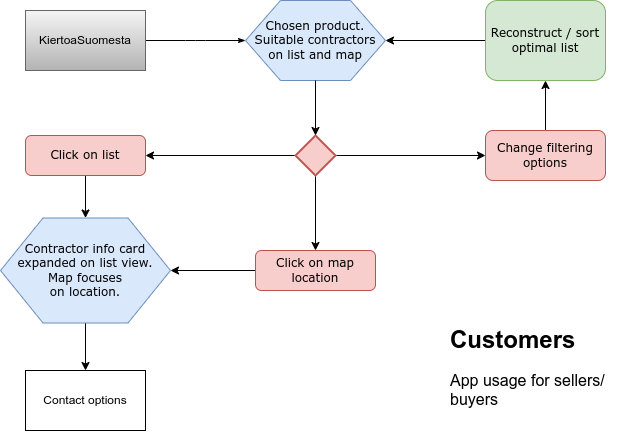

The diagram above was exported from draw.io. Its source (the exported page's mxGraphModel, read from the mxfile embedded in the PNG):
<mxGraphModel dx="1137" dy="633" grid="1" gridSize="10" guides="1" tooltips="1" connect="1" arrows="1" fold="1" page="1" pageScale="1" pageWidth="1100" pageHeight="850" background="#ffffff" math="0" shadow="0">
  <root>
    <mxCell id="0" />
    <mxCell id="1" parent="0" />
    <mxCell id="17ea667e15c223fc-28" style="edgeStyle=orthogonalEdgeStyle;rounded=1;html=1;labelBackgroundColor=none;startArrow=none;startFill=0;startSize=5;endArrow=classicThin;endFill=1;endSize=5;jettySize=auto;orthogonalLoop=1;strokeWidth=1;fontFamily=Verdana;fontSize=8;exitX=1;exitY=0.5;exitDx=0;exitDy=0;" parent="1" source="QE14QZXUSMJ2DjK443Ut-19" edge="1">
      <mxGeometry relative="1" as="geometry">
        <mxPoint x="240" y="100" as="sourcePoint" />
        <mxPoint x="300" y="100" as="targetPoint" />
      </mxGeometry>
    </mxCell>
    <mxCell id="17ea667e15c223fc-5" value="Chosen product.&lt;br style=&quot;border-color: var(--border-color);&quot;&gt;Suitable contractors on list and map" style="shape=hexagon;perimeter=hexagonPerimeter;whiteSpace=wrap;html=1;rounded=0;shadow=0;labelBackgroundColor=none;strokeWidth=1;fontFamily=Verdana;fontSize=12;align=center;fillColor=#dae8fc;strokeColor=#6c8ebf;" parent="1" vertex="1">
      <mxGeometry x="300" y="60" width="140" height="80" as="geometry" />
    </mxCell>
    <mxCell id="QE14QZXUSMJ2DjK443Ut-13" style="edgeStyle=orthogonalEdgeStyle;rounded=0;orthogonalLoop=1;jettySize=auto;html=1;entryX=0.5;entryY=0;entryDx=0;entryDy=0;" edge="1" parent="1" source="17ea667e15c223fc-7" target="QE14QZXUSMJ2DjK443Ut-10">
      <mxGeometry relative="1" as="geometry" />
    </mxCell>
    <mxCell id="17ea667e15c223fc-7" value="Click on list" style="rounded=1;whiteSpace=wrap;html=1;shadow=0;labelBackgroundColor=none;strokeWidth=1;fontFamily=Verdana;fontSize=12;align=center;fillColor=#f8cecc;strokeColor=#b85450;" parent="1" vertex="1">
      <mxGeometry x="80" y="195" width="120" height="40" as="geometry" />
    </mxCell>
    <mxCell id="QE14QZXUSMJ2DjK443Ut-6" style="edgeStyle=orthogonalEdgeStyle;rounded=0;orthogonalLoop=1;jettySize=auto;html=1;entryX=1;entryY=0.5;entryDx=0;entryDy=0;exitX=0;exitY=0.5;exitDx=0;exitDy=0;" edge="1" parent="1" source="17ea667e15c223fc-8" target="17ea667e15c223fc-5">
      <mxGeometry relative="1" as="geometry" />
    </mxCell>
    <mxCell id="17ea667e15c223fc-8" value="Reconstruct / sort optimal list" style="rounded=1;whiteSpace=wrap;html=1;shadow=0;labelBackgroundColor=none;strokeWidth=1;fontFamily=Verdana;fontSize=12;align=center;fillColor=#d5e8d4;strokeColor=#82b366;" parent="1" vertex="1">
      <mxGeometry x="540" y="60" width="120" height="80" as="geometry" />
    </mxCell>
    <mxCell id="QE14QZXUSMJ2DjK443Ut-5" style="edgeStyle=orthogonalEdgeStyle;rounded=0;orthogonalLoop=1;jettySize=auto;html=1;entryX=0;entryY=0.5;entryDx=0;entryDy=0;" edge="1" parent="1" source="QE14QZXUSMJ2DjK443Ut-3" target="QE14QZXUSMJ2DjK443Ut-7">
      <mxGeometry relative="1" as="geometry">
        <Array as="points" />
      </mxGeometry>
    </mxCell>
    <mxCell id="QE14QZXUSMJ2DjK443Ut-9" style="edgeStyle=orthogonalEdgeStyle;rounded=0;orthogonalLoop=1;jettySize=auto;html=1;entryX=1;entryY=0.5;entryDx=0;entryDy=0;" edge="1" parent="1" source="QE14QZXUSMJ2DjK443Ut-3" target="17ea667e15c223fc-7">
      <mxGeometry relative="1" as="geometry" />
    </mxCell>
    <mxCell id="QE14QZXUSMJ2DjK443Ut-12" style="edgeStyle=orthogonalEdgeStyle;rounded=0;orthogonalLoop=1;jettySize=auto;html=1;entryX=0.5;entryY=0;entryDx=0;entryDy=0;" edge="1" parent="1" source="QE14QZXUSMJ2DjK443Ut-3" target="QE14QZXUSMJ2DjK443Ut-11">
      <mxGeometry relative="1" as="geometry" />
    </mxCell>
    <mxCell id="QE14QZXUSMJ2DjK443Ut-3" value="" style="strokeWidth=2;html=1;shape=mxgraph.flowchart.decision;whiteSpace=wrap;fillColor=#f8cecc;strokeColor=#b85450;" vertex="1" parent="1">
      <mxGeometry x="350" y="195" width="40" height="40" as="geometry" />
    </mxCell>
    <mxCell id="QE14QZXUSMJ2DjK443Ut-4" style="edgeStyle=orthogonalEdgeStyle;rounded=0;orthogonalLoop=1;jettySize=auto;html=1;entryX=0.5;entryY=0;entryDx=0;entryDy=0;entryPerimeter=0;" edge="1" parent="1" source="17ea667e15c223fc-5" target="QE14QZXUSMJ2DjK443Ut-3">
      <mxGeometry relative="1" as="geometry" />
    </mxCell>
    <mxCell id="QE14QZXUSMJ2DjK443Ut-8" style="edgeStyle=orthogonalEdgeStyle;rounded=0;orthogonalLoop=1;jettySize=auto;html=1;entryX=0.5;entryY=1;entryDx=0;entryDy=0;" edge="1" parent="1" source="QE14QZXUSMJ2DjK443Ut-7" target="17ea667e15c223fc-8">
      <mxGeometry relative="1" as="geometry">
        <mxPoint x="620" y="140.00000000000006" as="targetPoint" />
      </mxGeometry>
    </mxCell>
    <mxCell id="QE14QZXUSMJ2DjK443Ut-7" value="Change filtering options" style="rounded=1;whiteSpace=wrap;html=1;shadow=0;labelBackgroundColor=none;strokeWidth=1;fontFamily=Verdana;fontSize=12;align=center;fillColor=#f8cecc;strokeColor=#b85450;" vertex="1" parent="1">
      <mxGeometry x="540" y="190" width="120" height="50" as="geometry" />
    </mxCell>
    <mxCell id="QE14QZXUSMJ2DjK443Ut-18" style="edgeStyle=orthogonalEdgeStyle;rounded=0;orthogonalLoop=1;jettySize=auto;html=1;entryX=0.5;entryY=0;entryDx=0;entryDy=0;" edge="1" parent="1" source="QE14QZXUSMJ2DjK443Ut-10" target="QE14QZXUSMJ2DjK443Ut-17">
      <mxGeometry relative="1" as="geometry" />
    </mxCell>
    <mxCell id="QE14QZXUSMJ2DjK443Ut-10" value="Contractor info card expanded on list view. &lt;br&gt;Map focuses &lt;br&gt;on location." style="shape=hexagon;perimeter=hexagonPerimeter;whiteSpace=wrap;html=1;rounded=0;shadow=0;labelBackgroundColor=none;strokeWidth=1;fontFamily=Verdana;fontSize=12;align=center;fillColor=#dae8fc;strokeColor=#6c8ebf;" vertex="1" parent="1">
      <mxGeometry x="55" y="277.5" width="170" height="105" as="geometry" />
    </mxCell>
    <mxCell id="QE14QZXUSMJ2DjK443Ut-14" style="edgeStyle=orthogonalEdgeStyle;rounded=0;orthogonalLoop=1;jettySize=auto;html=1;entryX=1;entryY=0.5;entryDx=0;entryDy=0;" edge="1" parent="1" source="QE14QZXUSMJ2DjK443Ut-11" target="QE14QZXUSMJ2DjK443Ut-10">
      <mxGeometry relative="1" as="geometry" />
    </mxCell>
    <mxCell id="QE14QZXUSMJ2DjK443Ut-11" value="Click on map location" style="rounded=1;whiteSpace=wrap;html=1;shadow=0;labelBackgroundColor=none;strokeWidth=1;fontFamily=Verdana;fontSize=12;align=center;fillColor=#f8cecc;strokeColor=#b85450;" vertex="1" parent="1">
      <mxGeometry x="310" y="310" width="120" height="40" as="geometry" />
    </mxCell>
    <mxCell id="QE14QZXUSMJ2DjK443Ut-17" value="Contact options" style="rounded=0;whiteSpace=wrap;html=1;" vertex="1" parent="1">
      <mxGeometry x="80" y="430" width="120" height="60" as="geometry" />
    </mxCell>
    <mxCell id="QE14QZXUSMJ2DjK443Ut-19" value="KiertoaSuomesta" style="rounded=0;whiteSpace=wrap;html=1;fillColor=#f5f5f5;gradientColor=#b3b3b3;strokeColor=#666666;" vertex="1" parent="1">
      <mxGeometry x="80" y="70" width="120" height="60" as="geometry" />
    </mxCell>
    <mxCell id="QE14QZXUSMJ2DjK443Ut-20" value="&lt;h1&gt;Customers&lt;/h1&gt;&lt;p&gt;&lt;font style=&quot;font-size: 16px;&quot;&gt;App usage for sellers/ buyers&lt;/font&gt;&lt;/p&gt;" style="text;html=1;spacing=5;spacingTop=-20;whiteSpace=wrap;overflow=hidden;rounded=0;" vertex="1" parent="1">
      <mxGeometry x="500" y="380" width="190" height="120" as="geometry" />
    </mxCell>
  </root>
</mxGraphModel>